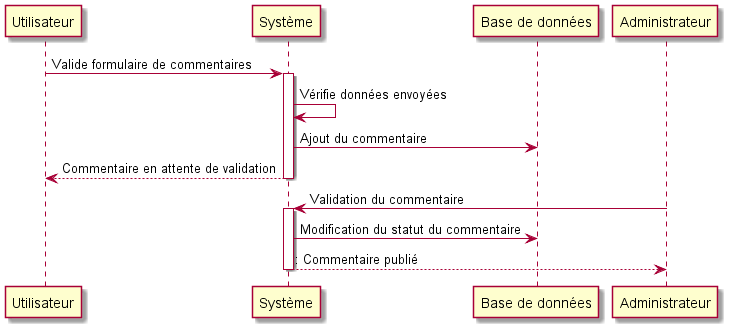

The diagram above was rendered by PlantUML. Its source (embedded in the PNG):
@startuml
participant Utilisateur as U
participant "Syst<U+00E8>me" as S
participant "Base de donn<U+00E9>es" as B
participant Administrateur as A
U -> S : Valide formulaire de commentaires
activate S
S -> S : V<U+00E9>rifie donn<U+00E9>es envoy<U+00E9>es
S -> B : Ajout du commentaire 
return Commentaire en attente de validation
A -> S : Validation du commentaire
activate S
S -> B : Modification du statut du commentaire
return : Commentaire publi<U+00E9>
@enduml